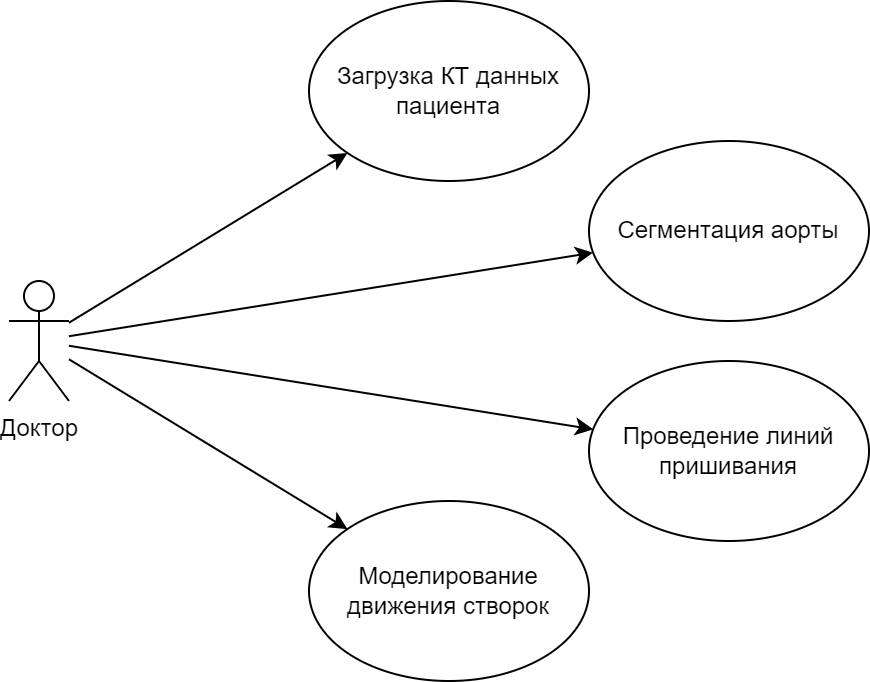

The diagram above was exported from draw.io. Its source (the exported page's mxGraphModel, read from the mxfile embedded in the PNG):
<mxGraphModel dx="1050" dy="530" grid="1" gridSize="10" guides="1" tooltips="1" connect="1" arrows="1" fold="1" page="0" pageScale="1" pageWidth="827" pageHeight="1169" math="0" shadow="0">
  <root>
    <mxCell id="0" />
    <mxCell id="1" parent="0" />
    <mxCell id="XIT32w_fufkJIPdFB-vO-8" style="rounded=0;orthogonalLoop=1;jettySize=auto;html=1;" parent="1" source="XIT32w_fufkJIPdFB-vO-1" target="XIT32w_fufkJIPdFB-vO-4" edge="1">
      <mxGeometry relative="1" as="geometry" />
    </mxCell>
    <mxCell id="XIT32w_fufkJIPdFB-vO-9" style="rounded=0;orthogonalLoop=1;jettySize=auto;html=1;" parent="1" source="XIT32w_fufkJIPdFB-vO-1" target="XIT32w_fufkJIPdFB-vO-5" edge="1">
      <mxGeometry relative="1" as="geometry" />
    </mxCell>
    <mxCell id="XIT32w_fufkJIPdFB-vO-10" style="rounded=0;orthogonalLoop=1;jettySize=auto;html=1;" parent="1" source="XIT32w_fufkJIPdFB-vO-1" target="XIT32w_fufkJIPdFB-vO-6" edge="1">
      <mxGeometry relative="1" as="geometry" />
    </mxCell>
    <mxCell id="XIT32w_fufkJIPdFB-vO-1" value="Доктор" style="shape=umlActor;verticalLabelPosition=bottom;verticalAlign=top;html=1;outlineConnect=0;" parent="1" vertex="1">
      <mxGeometry x="170" y="290" width="30" height="60" as="geometry" />
    </mxCell>
    <mxCell id="XIT32w_fufkJIPdFB-vO-4" value="Загрузка КТ данных пациента" style="ellipse;whiteSpace=wrap;html=1;" parent="1" vertex="1">
      <mxGeometry x="320" y="150" width="140" height="90" as="geometry" />
    </mxCell>
    <mxCell id="XIT32w_fufkJIPdFB-vO-5" value="Сегментация аорты" style="ellipse;whiteSpace=wrap;html=1;" parent="1" vertex="1">
      <mxGeometry x="460" y="220" width="140" height="90" as="geometry" />
    </mxCell>
    <mxCell id="XIT32w_fufkJIPdFB-vO-6" value="Проведение линий пришивания" style="ellipse;whiteSpace=wrap;html=1;" parent="1" vertex="1">
      <mxGeometry x="460" y="330" width="140" height="90" as="geometry" />
    </mxCell>
    <mxCell id="XIT32w_fufkJIPdFB-vO-7" value="Моделирование движения створок" style="ellipse;whiteSpace=wrap;html=1;" parent="1" vertex="1">
      <mxGeometry x="320" y="400" width="140" height="90" as="geometry" />
    </mxCell>
    <mxCell id="XIT32w_fufkJIPdFB-vO-11" style="rounded=0;orthogonalLoop=1;jettySize=auto;html=1;" parent="1" source="XIT32w_fufkJIPdFB-vO-1" target="XIT32w_fufkJIPdFB-vO-7" edge="1">
      <mxGeometry relative="1" as="geometry">
        <mxPoint x="220" y="322" as="sourcePoint" />
        <mxPoint x="461" y="348" as="targetPoint" />
      </mxGeometry>
    </mxCell>
  </root>
</mxGraphModel>